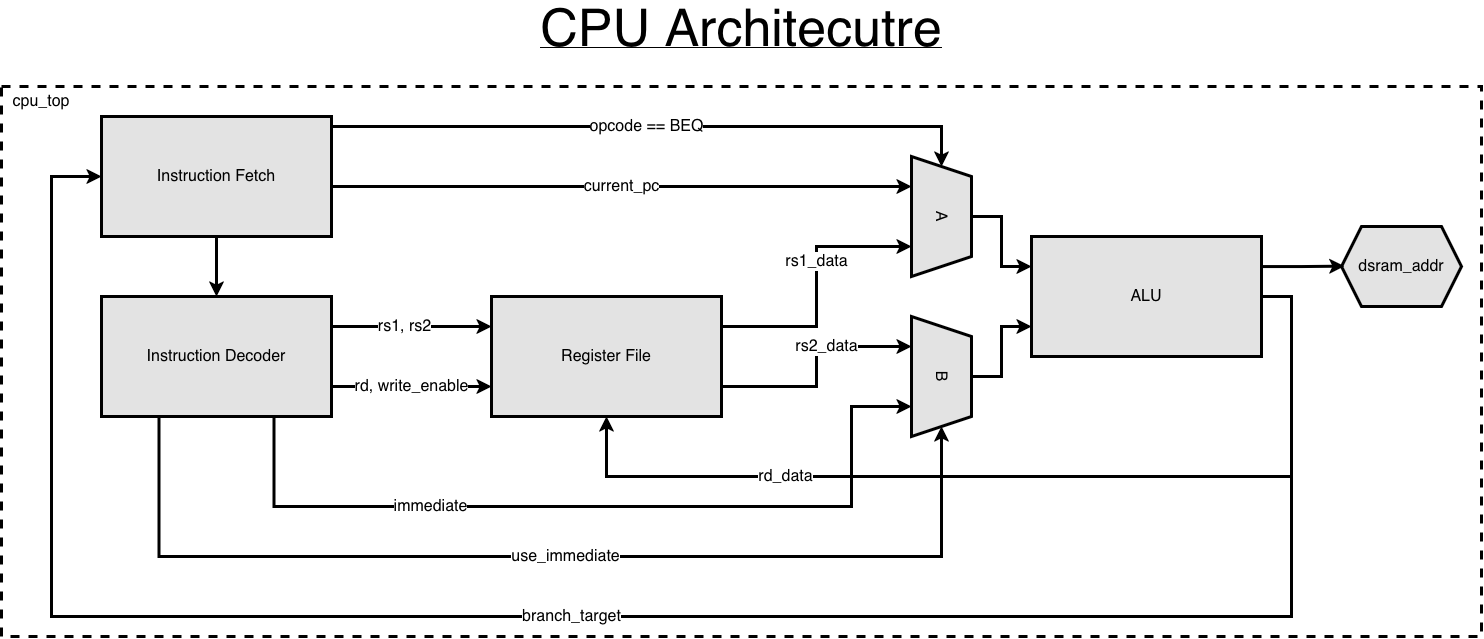

The diagram above was exported from draw.io. Its source (the exported page's mxGraphModel, read from the mxfile embedded in the PNG):
<mxGraphModel dx="2026" dy="1255" grid="1" gridSize="10" guides="1" tooltips="1" connect="1" arrows="1" fold="1" page="1" pageScale="1" pageWidth="1500" pageHeight="650" background="light-dark(#FFFFFF,#FFFFFF)" math="0" shadow="0">
  <root>
    <mxCell id="0" />
    <mxCell id="1" parent="0" />
    <mxCell id="adIPCAuN-Jfb2vYFiUCV-8" edge="1" parent="1" source="adIPCAuN-Jfb2vYFiUCV-4" style="edgeStyle=orthogonalEdgeStyle;rounded=0;orthogonalLoop=1;jettySize=auto;html=1;entryX=0.5;entryY=0;entryDx=0;entryDy=0;strokeWidth=3;exitX=0.5;exitY=1;exitDx=0;exitDy=0;fontSize=16;strokeColor=light-dark(#000000, #000000);" target="adIPCAuN-Jfb2vYFiUCV-6">
      <mxGeometry relative="1" as="geometry" />
    </mxCell>
    <mxCell id="adIPCAuN-Jfb2vYFiUCV-25" edge="1" parent="1" source="adIPCAuN-Jfb2vYFiUCV-4" style="edgeStyle=orthogonalEdgeStyle;rounded=0;orthogonalLoop=1;jettySize=auto;html=1;entryX=0.25;entryY=1;entryDx=0;entryDy=0;fontSize=16;strokeWidth=3;strokeColor=light-dark(#000000, #000000);" target="adIPCAuN-Jfb2vYFiUCV-21" value="current_pc">
      <mxGeometry relative="1" as="geometry">
        <Array as="points">
          <mxPoint x="420" y="190" />
          <mxPoint x="420" y="190" />
        </Array>
      </mxGeometry>
    </mxCell>
    <mxCell id="adIPCAuN-Jfb2vYFiUCV-35" edge="1" parent="1" source="adIPCAuN-Jfb2vYFiUCV-4" style="edgeStyle=orthogonalEdgeStyle;rounded=0;orthogonalLoop=1;jettySize=auto;html=1;exitX=1;exitY=0.25;exitDx=0;exitDy=0;entryX=0;entryY=0.5;entryDx=0;entryDy=0;fontSize=16;strokeWidth=3;strokeColor=light-dark(#000000, #000000);" target="adIPCAuN-Jfb2vYFiUCV-21" value="opcode == BEQ">
      <mxGeometry relative="1" as="geometry">
        <Array as="points">
          <mxPoint x="340" y="130" />
          <mxPoint x="950" y="130" />
        </Array>
      </mxGeometry>
    </mxCell>
    <mxCell id="adIPCAuN-Jfb2vYFiUCV-4" parent="1" style="rounded=0;whiteSpace=wrap;html=1;strokeWidth=3;fontSize=16;strokeColor=light-dark(#000000, #000000);fillColor=#E3E3E3;" value="Instruction Fetch" vertex="1">
      <mxGeometry height="120" width="230" x="110" y="120" as="geometry" />
    </mxCell>
    <mxCell id="adIPCAuN-Jfb2vYFiUCV-15" edge="1" parent="1" source="adIPCAuN-Jfb2vYFiUCV-6" style="edgeStyle=orthogonalEdgeStyle;rounded=0;orthogonalLoop=1;jettySize=auto;html=1;exitX=1;exitY=0.25;exitDx=0;exitDy=0;entryX=0;entryY=0.25;entryDx=0;entryDy=0;strokeWidth=3;fontSize=16;strokeColor=light-dark(#000000, #000000);" target="adIPCAuN-Jfb2vYFiUCV-9" value="rs1, rs2">
      <mxGeometry relative="1" x="-0.0833" as="geometry">
        <mxPoint as="offset" />
      </mxGeometry>
    </mxCell>
    <mxCell id="adIPCAuN-Jfb2vYFiUCV-17" edge="1" parent="1" source="adIPCAuN-Jfb2vYFiUCV-6" style="edgeStyle=orthogonalEdgeStyle;rounded=0;orthogonalLoop=1;jettySize=auto;html=1;entryX=0;entryY=0.75;entryDx=0;entryDy=0;exitX=1;exitY=0.75;exitDx=0;exitDy=0;strokeWidth=3;fontSize=16;strokeColor=light-dark(#000000, #000000);" target="adIPCAuN-Jfb2vYFiUCV-9" value="rd, write_enable">
      <mxGeometry relative="1" as="geometry">
        <mxPoint as="offset" />
      </mxGeometry>
    </mxCell>
    <mxCell id="adIPCAuN-Jfb2vYFiUCV-20" edge="1" parent="1" source="adIPCAuN-Jfb2vYFiUCV-6" style="edgeStyle=orthogonalEdgeStyle;rounded=0;orthogonalLoop=1;jettySize=auto;html=1;exitX=0.75;exitY=1;exitDx=0;exitDy=0;strokeWidth=3;fontSize=16;entryX=0.75;entryY=1;entryDx=0;entryDy=0;strokeColor=light-dark(#000000, #000000);" target="adIPCAuN-Jfb2vYFiUCV-22" value="immediate">
      <mxGeometry relative="1" x="-0.4053" as="geometry">
        <Array as="points">
          <mxPoint x="282.5" y="510" />
          <mxPoint x="860" y="510" />
          <mxPoint x="860" y="410" />
        </Array>
        <mxPoint x="610" y="510" as="targetPoint" />
      </mxGeometry>
    </mxCell>
    <mxCell id="adIPCAuN-Jfb2vYFiUCV-23" edge="1" parent="1" source="adIPCAuN-Jfb2vYFiUCV-6" style="edgeStyle=orthogonalEdgeStyle;rounded=0;orthogonalLoop=1;jettySize=auto;html=1;exitX=0.25;exitY=1;exitDx=0;exitDy=0;entryX=1;entryY=0.5;entryDx=0;entryDy=0;fontSize=16;strokeWidth=3;strokeColor=light-dark(#000000, #000000);" target="adIPCAuN-Jfb2vYFiUCV-22" value="use_immediate">
      <mxGeometry relative="1" x="0.0375" as="geometry">
        <Array as="points">
          <mxPoint x="167.5" y="560" />
          <mxPoint x="950" y="560" />
        </Array>
      </mxGeometry>
    </mxCell>
    <mxCell id="adIPCAuN-Jfb2vYFiUCV-6" parent="1" style="rounded=0;whiteSpace=wrap;html=1;strokeWidth=3;fontSize=16;strokeColor=light-dark(#000000, #000000);fillColor=#E3E3E3;" value="Instruction Decoder" vertex="1">
      <mxGeometry height="120" width="230" x="110" y="300" as="geometry" />
    </mxCell>
    <mxCell id="adIPCAuN-Jfb2vYFiUCV-12" edge="1" parent="1" source="adIPCAuN-Jfb2vYFiUCV-9" style="edgeStyle=orthogonalEdgeStyle;rounded=0;orthogonalLoop=1;jettySize=auto;html=1;strokeWidth=3;fontSize=16;exitX=1;exitY=0.25;exitDx=0;exitDy=0;entryX=0.75;entryY=1;entryDx=0;entryDy=0;strokeColor=light-dark(#000000, #000000);" target="adIPCAuN-Jfb2vYFiUCV-21" value="rs1_data">
      <mxGeometry relative="1" x="0.1818" as="geometry">
        <mxPoint x="770" y="280" as="sourcePoint" />
        <mxPoint x="830" y="400" as="targetPoint" />
      </mxGeometry>
    </mxCell>
    <mxCell id="adIPCAuN-Jfb2vYFiUCV-13" edge="1" parent="1" source="adIPCAuN-Jfb2vYFiUCV-9" style="edgeStyle=orthogonalEdgeStyle;rounded=0;orthogonalLoop=1;jettySize=auto;html=1;exitX=1;exitY=0.75;exitDx=0;exitDy=0;strokeWidth=3;fontSize=16;entryX=0.25;entryY=1;entryDx=0;entryDy=0;strokeColor=light-dark(#000000, #000000);" target="adIPCAuN-Jfb2vYFiUCV-22" value="rs2_data">
      <mxGeometry relative="1" x="0.2609" as="geometry">
        <mxPoint x="840" y="330" as="targetPoint" />
      </mxGeometry>
    </mxCell>
    <mxCell id="adIPCAuN-Jfb2vYFiUCV-9" parent="1" style="rounded=0;whiteSpace=wrap;html=1;strokeWidth=3;fontSize=16;strokeColor=light-dark(#000000, #000000);fillColor=#E3E3E3;" value="Register File" vertex="1">
      <mxGeometry height="120" width="230" x="500" y="300" as="geometry" />
    </mxCell>
    <mxCell id="adIPCAuN-Jfb2vYFiUCV-16" edge="1" parent="1" source="adIPCAuN-Jfb2vYFiUCV-11" style="edgeStyle=orthogonalEdgeStyle;rounded=0;orthogonalLoop=1;jettySize=auto;html=1;entryX=0.5;entryY=1;entryDx=0;entryDy=0;exitX=1;exitY=0.5;exitDx=0;exitDy=0;strokeWidth=3;fontSize=16;strokeColor=light-dark(#000000, #000000);" target="adIPCAuN-Jfb2vYFiUCV-9" value="rd_data">
      <mxGeometry relative="1" x="0.4995" as="geometry">
        <Array as="points">
          <mxPoint x="1300" y="300" />
          <mxPoint x="1300" y="480" />
          <mxPoint x="615" y="480" />
        </Array>
        <mxPoint x="495" y="800" as="targetPoint" />
      </mxGeometry>
    </mxCell>
    <mxCell id="adIPCAuN-Jfb2vYFiUCV-19" edge="1" parent="1" source="adIPCAuN-Jfb2vYFiUCV-11" style="edgeStyle=orthogonalEdgeStyle;rounded=0;orthogonalLoop=1;jettySize=auto;html=1;entryX=0;entryY=0.5;entryDx=0;entryDy=0;exitX=1;exitY=0.5;exitDx=0;exitDy=0;strokeWidth=3;fontSize=16;strokeColor=light-dark(#000000, #000000);" target="adIPCAuN-Jfb2vYFiUCV-4" value="branch_target">
      <mxGeometry relative="1" x="0.0288" as="geometry">
        <mxPoint as="offset" />
        <Array as="points">
          <mxPoint x="1300" y="300" />
          <mxPoint x="1300" y="620" />
          <mxPoint x="60" y="620" />
          <mxPoint x="60" y="180" />
        </Array>
      </mxGeometry>
    </mxCell>
    <mxCell id="adIPCAuN-Jfb2vYFiUCV-11" parent="1" style="rounded=0;whiteSpace=wrap;html=1;strokeWidth=3;fontSize=16;strokeColor=light-dark(#000000, #000000);fillColor=#E3E3E3;" value="ALU" vertex="1">
      <mxGeometry height="120" width="230" x="1040" y="240" as="geometry" />
    </mxCell>
    <mxCell id="adIPCAuN-Jfb2vYFiUCV-27" edge="1" parent="1" source="adIPCAuN-Jfb2vYFiUCV-21" style="edgeStyle=orthogonalEdgeStyle;rounded=0;orthogonalLoop=1;jettySize=auto;html=1;exitX=0.5;exitY=0;exitDx=0;exitDy=0;entryX=0;entryY=0.25;entryDx=0;entryDy=0;fontSize=16;strokeWidth=3;strokeColor=light-dark(#000000, #000000);" target="adIPCAuN-Jfb2vYFiUCV-11">
      <mxGeometry relative="1" as="geometry" />
    </mxCell>
    <mxCell id="adIPCAuN-Jfb2vYFiUCV-21" parent="1" style="shape=trapezoid;perimeter=trapezoidPerimeter;whiteSpace=wrap;html=1;shapeInside=1;fixedSize=1;rotation=90;fontSize=16;strokeWidth=3;strokeColor=light-dark(#000000, #000000);fillColor=#E3E3E3;" value="A" vertex="1">
      <mxGeometry height="60" width="120" x="890" y="190" as="geometry" />
    </mxCell>
    <mxCell id="adIPCAuN-Jfb2vYFiUCV-28" edge="1" parent="1" source="adIPCAuN-Jfb2vYFiUCV-22" style="edgeStyle=orthogonalEdgeStyle;rounded=0;orthogonalLoop=1;jettySize=auto;html=1;entryX=0;entryY=0.75;entryDx=0;entryDy=0;fontSize=16;strokeWidth=3;strokeColor=light-dark(#000000, #000000);" target="adIPCAuN-Jfb2vYFiUCV-11">
      <mxGeometry relative="1" as="geometry" />
    </mxCell>
    <mxCell id="adIPCAuN-Jfb2vYFiUCV-22" parent="1" style="shape=trapezoid;perimeter=trapezoidPerimeter;whiteSpace=wrap;html=1;shapeInside=1;fixedSize=1;rotation=90;fontSize=16;strokeWidth=3;strokeColor=light-dark(#000000, #000000);fillColor=#E3E3E3;" value="B" vertex="1">
      <mxGeometry height="60" width="120" x="890" y="350" as="geometry" />
    </mxCell>
    <mxCell id="adIPCAuN-Jfb2vYFiUCV-32" parent="1" style="shape=hexagon;perimeter=hexagonPerimeter2;whiteSpace=wrap;html=1;shapeInside=1;fixedSize=1;fontSize=16;strokeWidth=3;strokeColor=light-dark(#000000, #000000);fillColor=#E3E3E3;" value="dsram_addr" vertex="1">
      <mxGeometry height="80" width="120" x="1350" y="230" as="geometry" />
    </mxCell>
    <mxCell id="adIPCAuN-Jfb2vYFiUCV-33" edge="1" parent="1" source="adIPCAuN-Jfb2vYFiUCV-11" style="edgeStyle=orthogonalEdgeStyle;rounded=0;orthogonalLoop=1;jettySize=auto;html=1;exitX=1;exitY=0.25;exitDx=0;exitDy=0;entryX=0.025;entryY=0.495;entryDx=0;entryDy=0;entryPerimeter=0;fontSize=16;strokeWidth=3;strokeColor=light-dark(#000000, #000000);" target="adIPCAuN-Jfb2vYFiUCV-32">
      <mxGeometry relative="1" as="geometry" />
    </mxCell>
    <mxCell id="adIPCAuN-Jfb2vYFiUCV-34" parent="1" style="text;html=1;whiteSpace=wrap;strokeColor=none;fillColor=none;align=center;verticalAlign=middle;rounded=0;fontStyle=4" value="&lt;font style=&quot;font-size: 52px;&quot;&gt;CPU Architecutre&lt;/font&gt;" vertex="1">
      <mxGeometry height="30" width="1460" x="20" y="20" as="geometry" />
    </mxCell>
    <mxCell id="hvjKL8_pOHtjwyaK2JQK-2" parent="1" style="rounded=0;whiteSpace=wrap;html=1;fillColor=none;dashed=1;strokeWidth=3;" value="" vertex="1">
      <mxGeometry height="550" width="1480" x="10" y="90" as="geometry" />
    </mxCell>
    <mxCell id="hvjKL8_pOHtjwyaK2JQK-3" parent="1" style="text;html=1;whiteSpace=wrap;strokeColor=none;fillColor=none;align=center;verticalAlign=middle;rounded=0;" value="&lt;font style=&quot;font-size: 16px;&quot;&gt;cpu_top&lt;/font&gt;" vertex="1">
      <mxGeometry height="30" width="60" x="20" y="90" as="geometry" />
    </mxCell>
  </root>
</mxGraphModel>